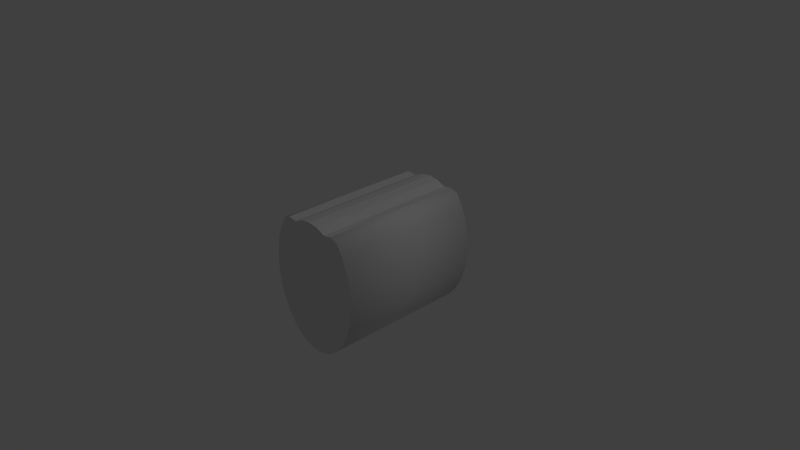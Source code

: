 # Source: t2.blend  (saved by Blender 2.67.0; exported with 4.5.12 LTS)
import bpy
from mathutils import Matrix  # noqa: F401  (used for matrix-valued properties, if any)

bpy.ops.wm.read_factory_settings(use_empty=True)
scene = bpy.context.scene
scene.name = 'Scene'

# ---- collections
col_collection_1 = bpy.data.collections.new('Collection 1'); scene.collection.children.link(col_collection_1)

# ---- materials (node trees are filled in below, after node groups)
mat_material_004 = bpy.data.materials.new('Material.004')
mat_material_004.alpha_threshold = 0.0
mat_material_004.use_transparent_shadow = False
mat_material_004.roughness = 0.5
mat_material_004.line_color = (0.0, 0.0, 0.0, 1.0)

# ---- material node trees

# ---- world
world_world = bpy.data.worlds.new('World'); scene.world = world_world
world_world.color = (0.05088, 0.05088, 0.05088)
world_world.use_sun_shadow = False
world_world.sun_shadow_jitter_overblur = 0.0
world_world.cycles.sampling_method = 'MANUAL'
world_world.cycles.sample_map_resolution = 256

# ---- cameras
cam_camera = bpy.data.cameras.new('Camera')
cam_camera.clip_end = 100.0
cam_camera.lens = 35.0
cam_camera.sensor_width = 32.0
cam_camera.sensor_height = 18.0
cam_camera.ortho_scale = 7.314
cam_camera.dof.focus_distance = 0.0
cam_camera.dof.aperture_fstop = 128.0

# ---- lights
light_lamp = bpy.data.lights.new('Lamp', 'POINT')
light_lamp.transmission_factor = 0.0
light_lamp.cutoff_distance = 30.0
light_lamp.energy = 100.0
light_lamp.shadow_buffer_clip_start = 1.001
light_lamp.shadow_soft_size = 0.1
light_lamp.shadow_maximum_resolution = 0.006
light_lamp.use_absolute_resolution = True
light_lamp.cycles.use_multiple_importance_sampling = False

# ---- meshes
me_cylinder = bpy.data.meshes.new('Cylinder')
me_cylinder.from_pydata([(-0.004903, 2.0, 0.8394), (-0.004903, -6.557e-07, 0.8394), (0.1313, 2.0, 0.8202), (0.1313, -6.557e-07, 0.8202), (0.2624, 2.0, 0.7633), (0.2624, -5.364e-07, 0.7633), (0.3758, 2.0, 0.7809), (0.3758, -5.364e-07, 0.7809), (0.4958, 2.0, 0.7433), (0.4958, -5.364e-07, 0.7433), (0.5826, 2.0, 0.5917), (0.5826, -4.172e-07, 0.5917), (0.6472, 2.0, 0.4188), (0.6472, -2.98e-07, 0.4188), (0.6869, 2.0, 0.2313), (0.6869, -1.788e-07, 0.2313), (0.6869, 2.0, -0.1589), (0.6869, 5.96e-08, -0.1589), (0.6472, 2.0, -0.3465), (0.6472, 1.788e-07, -0.3465), (0.5826, 2.0, -0.5194), (0.5826, 2.98e-07, -0.5194), (0.4958, 2.0, -0.6709), (0.4958, 4.172e-07, -0.6709), (0.39, 2.0, -0.7953), (0.39, 4.768e-07, -0.7953), (0.2692, 2.0, -0.8877), (0.2692, 5.364e-07, -0.8877), (0.1382, 2.0, -0.9446), (0.1382, 5.96e-07, -0.9446), (0.001954, 2.0, -0.9638), (0.001954, 5.96e-07, -0.9638), (-0.1343, 2.0, -0.9446), (-0.1343, 5.96e-07, -0.9446), (-0.2653, 2.0, -0.8877), (-0.2653, 5.364e-07, -0.8877), (-0.3861, 2.0, -0.7953), (-0.3861, 4.768e-07, -0.7953), (-0.4919, 2.0, -0.6709), (-0.4919, 4.172e-07, -0.6709), (-0.5787, 2.0, -0.5194), (-0.5787, 2.98e-07, -0.5194), (-0.6433, 2.0, -0.3465), (-0.6433, 1.788e-07, -0.3465), (-0.683, 2.0, -0.1589), (-0.683, 5.96e-08, -0.1589), (-0.6964, 2.0, 0.03616), (-0.6964, -5.96e-08, 0.03616), (-0.683, 2.0, 0.2313), (-0.683, -1.788e-07, 0.2313), (-0.6433, 2.0, 0.4188), (-0.6433, -2.98e-07, 0.4188), (-0.5787, 2.0, 0.5917), (-0.5787, -4.172e-07, 0.5917), (-0.4919, 2.0, 0.7433), (-0.4919, -5.364e-07, 0.7433), (-0.4002, 2.0, 0.7809), (-0.4002, -5.364e-07, 0.7809), (-0.2722, 2.0, 0.7633), (-0.2722, -5.364e-07, 0.7633), (-0.1412, 2.0, 0.8202), (-0.1412, -6.557e-07, 0.8202), (0.7003, 2.0, 0.03616), (0.7003, -5.96e-08, 0.03616)], [], [(0, 1, 3, 2), (2, 3, 5, 4), (4, 5, 7, 6), (6, 7, 9, 8), (8, 9, 11, 10), (10, 11, 13, 12), (12, 13, 15, 14), (15, 63, 62, 14), (62, 63, 17, 16), (16, 17, 19, 18), (18, 19, 21, 20), (20, 21, 23, 22), (22, 23, 25, 24), (24, 25, 27, 26), (26, 27, 29, 28), (28, 29, 31, 30), (30, 31, 33, 32), (32, 33, 35, 34), (34, 35, 37, 36), (36, 37, 39, 38), (38, 39, 41, 40), (40, 41, 43, 42), (42, 43, 45, 44), (44, 45, 47, 46), (46, 47, 49, 48), (48, 49, 51, 50), (50, 51, 53, 52), (52, 53, 55, 54), (54, 55, 57, 56), (56, 57, 59, 58), (3, 1, 61, 59, 57, 55, 53, 51, 49, 47, 45, 43, 41, 39, 37, 35, 33, 31, 29, 27, 25, 23, 21, 19, 17, 63, 15, 13, 11, 9, 7, 5), (60, 61, 1, 0), (58, 59, 61, 60), (0, 2, 4, 6, 8, 10, 12, 14, 62, 16, 18, 20, 22, 24, 26, 28, 30, 32, 34, 36, 38, 40, 42, 44, 46, 48, 50, 52, 54, 56, 58, 60)])
me_cylinder.polygons.foreach_set('use_smooth', [0, 0, 0, 1, 1, 1, 1, 1, 1, 1, 1, 1, 1, 1, 1, 1, 1, 1, 1, 1, 1, 1, 1, 1, 1, 1, 1, 1, 1, 0, 0, 0, 0, 0])
_uv = me_cylinder.uv_layers.new(name='UVMap')
_uv.uv.foreach_set('vector', [0.8183, 0.4829, 0.8169, 0.01432, 0.848, 0.01423, 0.8495, 0.4828, 0.8495, 0.4828, 0.848, 0.01423, 0.8769, 0.01414, 0.8783, 0.4827, 0.8783, 0.4827, 0.8769, 0.01414, 0.9038, 0.01406, 0.9052, 0.4826, 0.8594, 0.5113, 0.8608, 0.9799, 0.836, 0.9799, 0.8346, 0.5114, 0.8346, 0.5114, 0.836, 0.9799, 0.8042, 0.98, 0.8028, 0.5115, 0.8028, 0.5115, 0.8042, 0.98, 0.7666, 0.9802, 0.7652, 0.5116, 0.7652, 0.5116, 0.7666, 0.9802, 0.7247, 0.9803, 0.7233, 0.5117, 0.6952, 0.2588, 0.3391, 0.4841, 0.3343, 0.1658, 0.7247, 0.9803, 0.3391, 0.4841, 0.3406, 0.9526, 0.2949, 0.9528, 0.2935, 0.4842, 0.2935, 0.4842, 0.2949, 0.9528, 0.2501, 0.9529, 0.2486, 0.4843, 0.2486, 0.4843, 0.2501, 0.9529, 0.2077, 0.953, 0.2062, 0.4845, 0.2062, 0.4845, 0.2077, 0.953, 0.1694, 0.9532, 0.1679, 0.4846, 0.1679, 0.4846, 0.1694, 0.9532, 0.1367, 0.9533, 0.1352, 0.4847, 0.1352, 0.4847, 0.1367, 0.9533, 0.1108, 0.9533, 0.1093, 0.4848, 0.3701, 0.9535, 0.3687, 0.4849, 0.395, 0.4848, 0.3965, 0.9534, 0.3965, 0.9534, 0.395, 0.4848, 0.4248, 0.4847, 0.4262, 0.9533, 0.4262, 0.9533, 0.4248, 0.4847, 0.4568, 0.4846, 0.4582, 0.9532, 0.4582, 0.9532, 0.4568, 0.4846, 0.4899, 0.4845, 0.4913, 0.9531, 0.4913, 0.9531, 0.4899, 0.4845, 0.5227, 0.4844, 0.5241, 0.953, 0.5241, 0.953, 0.5227, 0.4844, 0.554, 0.4843, 0.5555, 0.9529, 0.5555, 0.9529, 0.554, 0.4843, 0.5827, 0.4842, 0.5841, 0.9528, 0.5841, 0.9528, 0.5827, 0.4842, 0.6075, 0.4842, 0.609, 0.9527, 0.609, 0.9527, 0.6075, 0.4842, 0.6276, 0.4841, 0.629, 0.9527, 0.629, 0.9527, 0.6276, 0.4841, 0.6422, 0.4841, 0.6436, 0.9526, 0.8904, 0.9802, 0.8889, 0.5116, 0.8975, 0.5116, 0.899, 0.9801, 0.899, 0.9801, 0.8975, 0.5116, 0.9121, 0.5115, 0.9135, 0.9801, 0.9135, 0.9801, 0.9121, 0.5115, 0.9319, 0.5115, 0.9334, 0.98, 0.9334, 0.98, 0.9319, 0.5115, 0.9564, 0.5114, 0.9578, 0.98, 0.9578, 0.98, 0.9564, 0.5114, 0.9845, 0.5113, 0.9859, 0.9799, 0.7247, 0.4832, 0.7233, 0.01461, 0.7526, 0.01452, 0.754, 0.4831, 0.5517, 0.4536, 0.5196, 0.456, 0.488, 0.4493, 0.4583, 0.4339, 0.4281, 0.436, 0.4053, 0.4053, 0.3874, 0.3685, 0.3751, 0.3271, 0.3687, 0.2826, 0.3687, 0.2368, 0.3749, 0.1914, 0.3871, 0.1482, 0.405, 0.1088, 0.4277, 0.07472, 0.4544, 0.04732, 0.484, 0.02763, 0.5156, 0.0164, 0.5477, 0.01406, 0.5793, 0.0207, 0.609, 0.03607, 0.6358, 0.05958, 0.6585, 0.09032, 0.6764, 0.1271, 0.6888, 0.1686, 0.6951, 0.213, 0.6952, 0.2588, 0.689, 0.3042, 0.6767, 0.3475, 0.6589, 0.3869, 0.6362, 0.4209, 0.6095, 0.4483, 0.5832, 0.4424, 0.7861, 0.483, 0.7846, 0.01442, 0.8169, 0.01432, 0.8183, 0.4829, 0.754, 0.4831, 0.7526, 0.01452, 0.7846, 0.01442, 0.7861, 0.483, 0.1649, 0.01406, 0.1971, 0.0164, 0.2286, 0.02763, 0.2549, 0.02171, 0.2816, 0.04911, 0.3043, 0.08316, 0.3221, 0.1225, 0.3343, 0.1658, 0.3406, 0.2112, 0.3405, 0.257, 0.3342, 0.3015, 0.3218, 0.3429, 0.3039, 0.3797, 0.2811, 0.4104, 0.2544, 0.4339, 0.2247, 0.4493, 0.1931, 0.456, 0.161, 0.4536, 0.1294, 0.4424, 0.09975, 0.4227, 0.07305, 0.3953, 0.05035, 0.3612, 0.03253, 0.3218, 0.02028, 0.2786, 0.01406, 0.2332, 0.01411, 0.1874, 0.02044, 0.1429, 0.03279, 0.1015, 0.0507, 0.06471, 0.07347, 0.03397, 0.1037, 0.03607, 0.1334, 0.0207])
me_cylinder.materials.append(mat_material_004)
me_cylinder.use_remesh_preserve_volume = False
me_cylinder.use_remesh_preserve_attributes = False
me_cylinder.use_mirror_vertex_groups = False
me_cylinder.update()

# ---- objects
ob_cylinder = bpy.data.objects.new('Cylinder', me_cylinder)
ob_lamp = bpy.data.objects.new('Lamp', light_lamp)
ob_camera = bpy.data.objects.new('Camera', cam_camera)

# ---- transforms, parenting, visibility, modifiers, constraints
ob_cylinder.location = (0.01608, -1.0, -0.03616)
ob_cylinder.lineart.crease_threshold = 0.0
ob_lamp.location = (4.076, 1.005, 5.904)
ob_lamp.rotation_euler = (0.6503, 0.05522, 1.866)
ob_lamp.lock_rotations_4d = False
ob_lamp.empty_display_type = 'ARROWS'
ob_lamp.color = (0.0, 0.0, 0.0, 0.0)
ob_lamp.lineart.crease_threshold = 0.0
ob_camera.location = (7.481, -6.508, 5.344)
ob_camera.rotation_euler = (1.109, 0.01082, 0.8149)
ob_camera.lock_rotations_4d = False
ob_camera.empty_display_type = 'ARROWS'
ob_camera.color = (0.0, 0.0, 0.0, 0.0)
ob_camera.display_type = 'WIRE'
ob_camera.lineart.crease_threshold = 0.0

# ---- collection membership
col_collection_1.objects.link(ob_cylinder)
col_collection_1.objects.link(ob_lamp)
col_collection_1.objects.link(ob_camera)

# ---- scene / render settings (as saved in the file)
scene.camera = ob_camera
scene.frame_start = 1; scene.frame_end = 250; scene.frame_set(0)
scene.render.engine = 'BLENDER_EEVEE_NEXT'
scene.render.image_settings.color_mode = 'RGB'
scene.render.image_settings.compression = 90
scene.render.resolution_percentage = 50
scene.render.dither_intensity = 0.0
scene.cycles.use_denoising = False
scene.cycles.samples = 10
scene.cycles.sampling_pattern = 'TABULATED_SOBOL'
scene.cycles.light_sampling_threshold = 0.0
scene.cycles.use_adaptive_sampling = False
scene.cycles.use_light_tree = False
scene.cycles.blur_glossy = 0.0
scene.cycles.volume_bounces = 1
scene.cycles.pixel_filter_type = 'GAUSSIAN'
scene.cycles.sample_clamp_indirect = 0.0
scene.view_settings.view_transform = 'Standard'
bpy.context.view_layer.update()
